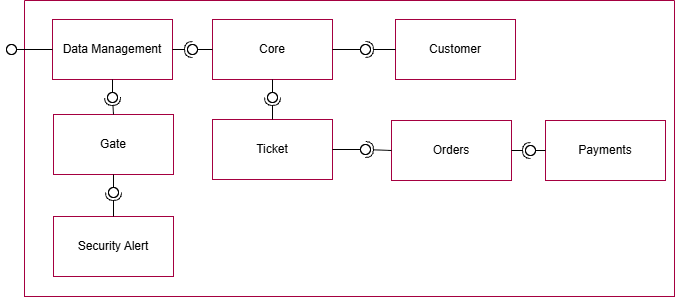

The diagram above was exported from draw.io. Its source (the exported page's mxGraphModel, read from the mxfile embedded in the PNG):
<mxGraphModel dx="1030" dy="562" grid="0" gridSize="10" guides="1" tooltips="1" connect="1" arrows="1" fold="1" page="1" pageScale="1" pageWidth="850" pageHeight="1100" background="light-dark(#FFFFFF,#FFFFFF)" math="0" shadow="0">
  <root>
    <mxCell id="0" />
    <mxCell id="1" parent="0" />
    <mxCell id="mgoYfGuYZv5d95Mab8u6-1" parent="1" style="swimlane;startSize=0;fillColor=#d80073;fontColor=#ffffff;strokeColor=#A50040;" value="" vertex="1">
      <mxGeometry height="296" width="650" x="100" y="126" as="geometry">
        <mxRectangle height="44" width="50" x="225" y="106" as="alternateBounds" />
      </mxGeometry>
    </mxCell>
    <mxCell id="mgoYfGuYZv5d95Mab8u6-3" parent="mgoYfGuYZv5d95Mab8u6-1" style="rounded=0;whiteSpace=wrap;html=1;fillColor=light-dark(#FFFFFF,#F6FCFF);strokeColor=light-dark(#A50040,#FFFFFF);" value="&lt;span style=&quot;color: light-dark(rgb(0, 0, 0), rgb(0, 0, 0));&quot;&gt;Customer&lt;/span&gt;" vertex="1">
      <mxGeometry height="60" width="120" x="371" y="19" as="geometry" />
    </mxCell>
    <mxCell id="mgoYfGuYZv5d95Mab8u6-4" parent="mgoYfGuYZv5d95Mab8u6-1" style="rounded=0;whiteSpace=wrap;html=1;fillColor=light-dark(#FFFFFF,#F6FCFF);strokeColor=light-dark(#A50040,#FFFFFF);" value="&lt;span style=&quot;color: light-dark(rgb(0, 0, 0), rgb(0, 0, 0));&quot;&gt;Orders&lt;/span&gt;" vertex="1">
      <mxGeometry height="60" width="120" x="367" y="120" as="geometry" />
    </mxCell>
    <mxCell id="mgoYfGuYZv5d95Mab8u6-5" parent="mgoYfGuYZv5d95Mab8u6-1" style="rounded=0;whiteSpace=wrap;html=1;fillColor=light-dark(#FFFFFF,#F6FCFF);strokeColor=light-dark(#A50040,#FFFFFF);" value="&lt;span style=&quot;color: light-dark(rgb(0, 0, 0), rgb(0, 0, 0));&quot;&gt;Core&lt;/span&gt;" vertex="1">
      <mxGeometry height="60" width="120" x="188" y="19" as="geometry" />
    </mxCell>
    <mxCell id="mgoYfGuYZv5d95Mab8u6-6" parent="mgoYfGuYZv5d95Mab8u6-1" style="rounded=0;whiteSpace=wrap;html=1;fillColor=light-dark(#FFFFFF,#F6FCFF);strokeColor=light-dark(#A50040,#FFFFFF);" value="&lt;span style=&quot;color: light-dark(rgb(0, 0, 0), rgb(0, 0, 0));&quot;&gt;Ticket&lt;/span&gt;" vertex="1">
      <mxGeometry height="60" width="120" x="188" y="119" as="geometry" />
    </mxCell>
    <mxCell id="mgoYfGuYZv5d95Mab8u6-2" parent="mgoYfGuYZv5d95Mab8u6-1" style="rounded=0;whiteSpace=wrap;html=1;fillColor=light-dark(#FFFFFF,#F6FCFF);strokeColor=light-dark(#A50040,#FFFFFF);" value="&lt;span style=&quot;color: light-dark(rgb(0, 0, 0), rgb(0, 0, 0));&quot;&gt;Payments&lt;/span&gt;" vertex="1">
      <mxGeometry height="60" width="120" x="521" y="120" as="geometry" />
    </mxCell>
    <mxCell id="mgoYfGuYZv5d95Mab8u6-7" parent="mgoYfGuYZv5d95Mab8u6-1" style="rounded=0;whiteSpace=wrap;html=1;fillColor=light-dark(#FFFFFF,#F6FCFF);strokeColor=light-dark(#A50040,#FFFFFF);" value="&lt;span style=&quot;color: light-dark(rgb(0, 0, 0), rgb(0, 0, 0));&quot;&gt;Security Alert&lt;/span&gt;" vertex="1">
      <mxGeometry height="60" width="120" x="29" y="216" as="geometry" />
    </mxCell>
    <mxCell id="mgoYfGuYZv5d95Mab8u6-8" parent="mgoYfGuYZv5d95Mab8u6-1" style="rounded=0;whiteSpace=wrap;html=1;fillColor=light-dark(#FFFFFF,#F6FCFF);strokeColor=light-dark(#A50040,#FFFFFF);" value="&lt;span style=&quot;color: light-dark(rgb(0, 0, 0), rgb(0, 0, 0));&quot;&gt;Gate&lt;/span&gt;" vertex="1">
      <mxGeometry height="60" width="120" x="29" y="114" as="geometry" />
    </mxCell>
    <mxCell id="mgoYfGuYZv5d95Mab8u6-9" parent="mgoYfGuYZv5d95Mab8u6-1" style="rounded=0;whiteSpace=wrap;html=1;fillColor=light-dark(#FFFFFF,#F6FCFF);strokeColor=light-dark(#A50040,#FFFFFF);" value="&lt;span style=&quot;color: light-dark(rgb(0, 0, 0), rgb(0, 0, 0));&quot;&gt;Data Management&lt;/span&gt;" vertex="1">
      <mxGeometry height="60" width="120" x="28" y="19" as="geometry" />
    </mxCell>
    <mxCell id="mgoYfGuYZv5d95Mab8u6-28" edge="1" parent="mgoYfGuYZv5d95Mab8u6-1" source="mgoYfGuYZv5d95Mab8u6-6" style="rounded=0;orthogonalLoop=1;jettySize=auto;html=1;endArrow=halfCircle;endFill=0;endSize=6;strokeWidth=1;sketch=0;strokeColor=light-dark(#000000,#000000);exitX=0.5;exitY=0;exitDx=0;exitDy=0;" target="mgoYfGuYZv5d95Mab8u6-30" value="">
      <mxGeometry relative="1" as="geometry">
        <mxPoint x="367" y="102" as="sourcePoint" />
      </mxGeometry>
    </mxCell>
    <mxCell id="mgoYfGuYZv5d95Mab8u6-29" edge="1" parent="mgoYfGuYZv5d95Mab8u6-1" source="mgoYfGuYZv5d95Mab8u6-5" style="rounded=0;orthogonalLoop=1;jettySize=auto;html=1;endArrow=oval;endFill=0;sketch=0;sourcePerimeterSpacing=0;targetPerimeterSpacing=0;endSize=10;strokeColor=light-dark(#000000,#000000);exitX=0.5;exitY=1;exitDx=0;exitDy=0;" target="mgoYfGuYZv5d95Mab8u6-30" value="">
      <mxGeometry relative="1" as="geometry">
        <mxPoint x="327" y="102" as="sourcePoint" />
      </mxGeometry>
    </mxCell>
    <mxCell id="mgoYfGuYZv5d95Mab8u6-30" parent="mgoYfGuYZv5d95Mab8u6-1" style="ellipse;whiteSpace=wrap;html=1;align=center;aspect=fixed;fillColor=none;strokeColor=light-dark(#000000,#000000);resizable=0;perimeter=centerPerimeter;rotatable=0;allowArrows=0;points=[];outlineConnect=1;" value="" vertex="1">
      <mxGeometry height="10" width="10" x="243" y="92" as="geometry" />
    </mxCell>
    <mxCell id="mgoYfGuYZv5d95Mab8u6-32" edge="1" parent="mgoYfGuYZv5d95Mab8u6-1" source="mgoYfGuYZv5d95Mab8u6-4" style="rounded=0;orthogonalLoop=1;jettySize=auto;html=1;endArrow=halfCircle;endFill=0;endSize=6;strokeWidth=1;sketch=0;strokeColor=light-dark(#000000,#000000);exitX=0;exitY=0.5;exitDx=0;exitDy=0;" target="mgoYfGuYZv5d95Mab8u6-34" value="">
      <mxGeometry relative="1" as="geometry">
        <mxPoint x="258" y="129" as="sourcePoint" />
      </mxGeometry>
    </mxCell>
    <mxCell id="mgoYfGuYZv5d95Mab8u6-33" edge="1" parent="mgoYfGuYZv5d95Mab8u6-1" source="mgoYfGuYZv5d95Mab8u6-6" style="rounded=0;orthogonalLoop=1;jettySize=auto;html=1;endArrow=oval;endFill=0;sketch=0;sourcePerimeterSpacing=0;targetPerimeterSpacing=0;endSize=10;strokeColor=light-dark(#000000,#000000);exitX=1;exitY=0.5;exitDx=0;exitDy=0;entryX=0.577;entryY=0.243;entryDx=0;entryDy=0;entryPerimeter=0;" target="mgoYfGuYZv5d95Mab8u6-34" value="">
      <mxGeometry relative="1" as="geometry">
        <mxPoint x="291.36" y="119.91" as="sourcePoint" />
      </mxGeometry>
    </mxCell>
    <mxCell id="mgoYfGuYZv5d95Mab8u6-34" parent="mgoYfGuYZv5d95Mab8u6-1" style="ellipse;whiteSpace=wrap;html=1;align=center;aspect=fixed;fillColor=none;strokeColor=light-dark(#000000,#000000);resizable=0;perimeter=centerPerimeter;rotatable=0;allowArrows=0;points=[];outlineConnect=1;" value="" vertex="1">
      <mxGeometry height="10" width="10" x="336" y="144" as="geometry" />
    </mxCell>
    <mxCell id="mgoYfGuYZv5d95Mab8u6-35" edge="1" parent="mgoYfGuYZv5d95Mab8u6-1" source="mgoYfGuYZv5d95Mab8u6-3" style="rounded=0;orthogonalLoop=1;jettySize=auto;html=1;endArrow=halfCircle;endFill=0;endSize=6;strokeWidth=1;sketch=0;strokeColor=light-dark(#000000,#000000);exitX=0;exitY=0.5;exitDx=0;exitDy=0;" target="mgoYfGuYZv5d95Mab8u6-37" value="">
      <mxGeometry relative="1" as="geometry">
        <mxPoint x="258" y="129" as="sourcePoint" />
      </mxGeometry>
    </mxCell>
    <mxCell id="mgoYfGuYZv5d95Mab8u6-36" edge="1" parent="mgoYfGuYZv5d95Mab8u6-1" source="mgoYfGuYZv5d95Mab8u6-5" style="rounded=0;orthogonalLoop=1;jettySize=auto;html=1;endArrow=oval;endFill=0;sketch=0;sourcePerimeterSpacing=0;targetPerimeterSpacing=0;endSize=10;strokeColor=light-dark(#000000,#000000);exitX=1;exitY=0.5;exitDx=0;exitDy=0;" target="mgoYfGuYZv5d95Mab8u6-37" value="">
      <mxGeometry relative="1" as="geometry">
        <mxPoint x="258" y="89" as="sourcePoint" />
      </mxGeometry>
    </mxCell>
    <mxCell id="mgoYfGuYZv5d95Mab8u6-37" parent="mgoYfGuYZv5d95Mab8u6-1" style="ellipse;whiteSpace=wrap;html=1;align=center;aspect=fixed;fillColor=none;strokeColor=light-dark(#000000,#000000);resizable=0;perimeter=centerPerimeter;rotatable=0;allowArrows=0;points=[];outlineConnect=1;" value="" vertex="1">
      <mxGeometry height="10" width="10" x="336" y="44" as="geometry" />
    </mxCell>
    <mxCell id="mgoYfGuYZv5d95Mab8u6-38" edge="1" parent="mgoYfGuYZv5d95Mab8u6-1" source="mgoYfGuYZv5d95Mab8u6-7" style="rounded=0;orthogonalLoop=1;jettySize=auto;html=1;endArrow=halfCircle;endFill=0;endSize=6;strokeWidth=1;sketch=0;strokeColor=light-dark(#000000,#000000);exitX=0.5;exitY=0;exitDx=0;exitDy=0;" target="mgoYfGuYZv5d95Mab8u6-40" value="">
      <mxGeometry relative="1" as="geometry">
        <mxPoint x="371" y="160" as="sourcePoint" />
      </mxGeometry>
    </mxCell>
    <mxCell id="mgoYfGuYZv5d95Mab8u6-39" edge="1" parent="mgoYfGuYZv5d95Mab8u6-1" source="mgoYfGuYZv5d95Mab8u6-8" style="rounded=0;orthogonalLoop=1;jettySize=auto;html=1;endArrow=oval;endFill=0;sketch=0;sourcePerimeterSpacing=0;targetPerimeterSpacing=0;endSize=10;strokeColor=light-dark(#000000,#000000);exitX=0.5;exitY=1;exitDx=0;exitDy=0;entryX=0.577;entryY=0.243;entryDx=0;entryDy=0;entryPerimeter=0;" target="mgoYfGuYZv5d95Mab8u6-40" value="">
      <mxGeometry relative="1" as="geometry">
        <mxPoint x="312" y="159" as="sourcePoint" />
      </mxGeometry>
    </mxCell>
    <mxCell id="mgoYfGuYZv5d95Mab8u6-40" parent="mgoYfGuYZv5d95Mab8u6-1" style="ellipse;whiteSpace=wrap;html=1;align=center;aspect=fixed;fillColor=none;strokeColor=light-dark(#000000,#000000);resizable=0;perimeter=centerPerimeter;rotatable=0;allowArrows=0;points=[];outlineConnect=1;" value="" vertex="1">
      <mxGeometry height="10" width="10" x="84" y="187" as="geometry" />
    </mxCell>
    <mxCell id="mgoYfGuYZv5d95Mab8u6-41" edge="1" parent="mgoYfGuYZv5d95Mab8u6-1" source="mgoYfGuYZv5d95Mab8u6-9" style="rounded=0;orthogonalLoop=1;jettySize=auto;html=1;endArrow=halfCircle;endFill=0;endSize=6;strokeWidth=1;sketch=0;strokeColor=light-dark(#000000,#000000);exitX=1;exitY=0.5;exitDx=0;exitDy=0;" target="mgoYfGuYZv5d95Mab8u6-43" value="">
      <mxGeometry relative="1" as="geometry">
        <mxPoint x="318" y="247" as="sourcePoint" />
      </mxGeometry>
    </mxCell>
    <mxCell id="mgoYfGuYZv5d95Mab8u6-42" edge="1" parent="mgoYfGuYZv5d95Mab8u6-1" source="mgoYfGuYZv5d95Mab8u6-5" style="rounded=0;orthogonalLoop=1;jettySize=auto;html=1;endArrow=oval;endFill=0;sketch=0;sourcePerimeterSpacing=0;targetPerimeterSpacing=0;endSize=10;strokeColor=light-dark(#000000,#000000);exitX=0;exitY=0.5;exitDx=0;exitDy=0;entryX=0.577;entryY=0.243;entryDx=0;entryDy=0;entryPerimeter=0;" target="mgoYfGuYZv5d95Mab8u6-43" value="">
      <mxGeometry relative="1" as="geometry">
        <mxPoint x="374" y="247" as="sourcePoint" />
      </mxGeometry>
    </mxCell>
    <mxCell id="mgoYfGuYZv5d95Mab8u6-43" parent="mgoYfGuYZv5d95Mab8u6-1" style="ellipse;whiteSpace=wrap;html=1;align=center;aspect=fixed;fillColor=none;strokeColor=light-dark(#000000,#000000);resizable=0;perimeter=centerPerimeter;rotatable=0;allowArrows=0;points=[];outlineConnect=1;" value="" vertex="1">
      <mxGeometry height="10" width="10" x="163" y="44" as="geometry" />
    </mxCell>
    <mxCell id="mgoYfGuYZv5d95Mab8u6-44" edge="1" parent="mgoYfGuYZv5d95Mab8u6-1" source="mgoYfGuYZv5d95Mab8u6-4" style="rounded=0;orthogonalLoop=1;jettySize=auto;html=1;endArrow=halfCircle;endFill=0;endSize=6;strokeWidth=1;sketch=0;strokeColor=light-dark(#000000,#000000);exitX=1;exitY=0.5;exitDx=0;exitDy=0;" target="mgoYfGuYZv5d95Mab8u6-46" value="">
      <mxGeometry relative="1" as="geometry">
        <mxPoint x="318" y="247" as="sourcePoint" />
      </mxGeometry>
    </mxCell>
    <mxCell id="mgoYfGuYZv5d95Mab8u6-45" edge="1" parent="mgoYfGuYZv5d95Mab8u6-1" source="mgoYfGuYZv5d95Mab8u6-2" style="rounded=0;orthogonalLoop=1;jettySize=auto;html=1;endArrow=oval;endFill=0;sketch=0;sourcePerimeterSpacing=0;targetPerimeterSpacing=0;endSize=10;strokeColor=light-dark(#000000,#000000);exitX=0;exitY=0.5;exitDx=0;exitDy=0;entryX=0.577;entryY=0.243;entryDx=0;entryDy=0;entryPerimeter=0;" target="mgoYfGuYZv5d95Mab8u6-46" value="">
      <mxGeometry relative="1" as="geometry">
        <mxPoint x="374" y="247" as="sourcePoint" />
      </mxGeometry>
    </mxCell>
    <mxCell id="mgoYfGuYZv5d95Mab8u6-46" parent="mgoYfGuYZv5d95Mab8u6-1" style="ellipse;whiteSpace=wrap;html=1;align=center;aspect=fixed;fillColor=none;strokeColor=light-dark(#000000,#000000);resizable=0;perimeter=centerPerimeter;rotatable=0;allowArrows=0;points=[];outlineConnect=1;" value="" vertex="1">
      <mxGeometry height="10" width="10" x="501" y="145" as="geometry" />
    </mxCell>
    <mxCell id="mgoYfGuYZv5d95Mab8u6-47" edge="1" parent="mgoYfGuYZv5d95Mab8u6-1" source="mgoYfGuYZv5d95Mab8u6-8" style="rounded=0;orthogonalLoop=1;jettySize=auto;html=1;endArrow=halfCircle;endFill=0;endSize=6;strokeWidth=1;sketch=0;strokeColor=light-dark(#000000,#000000);exitX=0.5;exitY=0;exitDx=0;exitDy=0;" target="mgoYfGuYZv5d95Mab8u6-49" value="">
      <mxGeometry relative="1" as="geometry">
        <mxPoint x="105" y="226" as="sourcePoint" />
      </mxGeometry>
    </mxCell>
    <mxCell id="mgoYfGuYZv5d95Mab8u6-48" edge="1" parent="mgoYfGuYZv5d95Mab8u6-1" source="mgoYfGuYZv5d95Mab8u6-9" style="rounded=0;orthogonalLoop=1;jettySize=auto;html=1;endArrow=oval;endFill=0;sketch=0;sourcePerimeterSpacing=0;targetPerimeterSpacing=0;endSize=10;strokeColor=light-dark(#000000,#000000);exitX=0.5;exitY=1;exitDx=0;exitDy=0;entryX=0.577;entryY=0.243;entryDx=0;entryDy=0;entryPerimeter=0;" target="mgoYfGuYZv5d95Mab8u6-49" value="">
      <mxGeometry relative="1" as="geometry">
        <mxPoint x="105" y="184" as="sourcePoint" />
      </mxGeometry>
    </mxCell>
    <mxCell id="mgoYfGuYZv5d95Mab8u6-49" parent="mgoYfGuYZv5d95Mab8u6-1" style="ellipse;whiteSpace=wrap;html=1;align=center;aspect=fixed;fillColor=none;strokeColor=light-dark(#000000,#000000);resizable=0;perimeter=centerPerimeter;rotatable=0;allowArrows=0;points=[];outlineConnect=1;" value="" vertex="1">
      <mxGeometry height="10" width="10" x="83" y="92" as="geometry" />
    </mxCell>
    <mxCell id="mgoYfGuYZv5d95Mab8u6-51" parent="1" style="ellipse;whiteSpace=wrap;html=1;align=center;aspect=fixed;fillColor=none;strokeColor=light-dark(#000000,#000000);resizable=0;perimeter=centerPerimeter;rotatable=0;allowArrows=0;points=[];outlineConnect=1;" value="" vertex="1">
      <mxGeometry height="10" width="10" x="82" y="170" as="geometry" />
    </mxCell>
    <mxCell id="mgoYfGuYZv5d95Mab8u6-50" edge="1" parent="1" source="mgoYfGuYZv5d95Mab8u6-9" style="rounded=0;orthogonalLoop=1;jettySize=auto;html=1;endArrow=oval;endFill=0;sketch=0;sourcePerimeterSpacing=0;targetPerimeterSpacing=0;endSize=10;strokeColor=light-dark(#000000,#000000);exitX=0;exitY=0.5;exitDx=0;exitDy=0;entryX=0.577;entryY=0.243;entryDx=0;entryDy=0;entryPerimeter=0;" target="mgoYfGuYZv5d95Mab8u6-51" value="">
      <mxGeometry relative="1" as="geometry">
        <mxPoint x="205" y="310" as="sourcePoint" />
      </mxGeometry>
    </mxCell>
  </root>
</mxGraphModel>